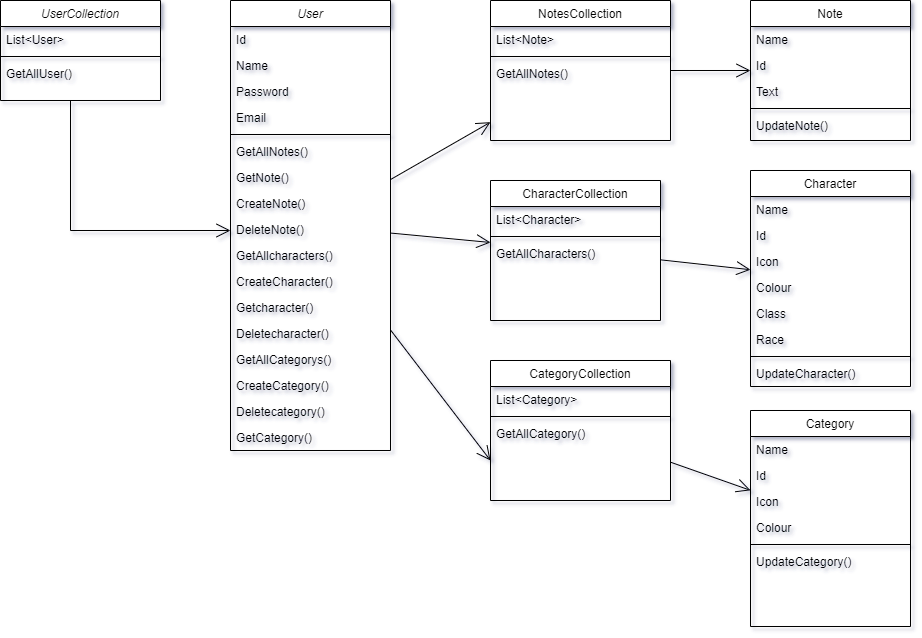

The diagram above was exported from draw.io. Its source (the exported page's mxGraphModel, read from the mxfile embedded in the PNG):
<mxGraphModel dx="1038" dy="532" grid="1" gridSize="10" guides="1" tooltips="1" connect="1" arrows="1" fold="1" page="1" pageScale="1" pageWidth="827" pageHeight="1169" math="0" shadow="0">
  <root>
    <mxCell id="WIyWlLk6GJQsqaUBKTNV-0" />
    <mxCell id="WIyWlLk6GJQsqaUBKTNV-1" parent="WIyWlLk6GJQsqaUBKTNV-0" />
    <mxCell id="zkfFHV4jXpPFQw0GAbJ--0" value="User" style="swimlane;fontStyle=2;align=center;verticalAlign=top;childLayout=stackLayout;horizontal=1;startSize=26;horizontalStack=0;resizeParent=1;resizeLast=0;collapsible=1;marginBottom=0;rounded=0;shadow=0;strokeWidth=1;" parent="WIyWlLk6GJQsqaUBKTNV-1" vertex="1">
      <mxGeometry x="280" y="50" width="160" height="450" as="geometry">
        <mxRectangle x="230" y="140" width="160" height="26" as="alternateBounds" />
      </mxGeometry>
    </mxCell>
    <mxCell id="zkfFHV4jXpPFQw0GAbJ--1" value="Id" style="text;align=left;verticalAlign=top;spacingLeft=4;spacingRight=4;overflow=hidden;rotatable=0;points=[[0,0.5],[1,0.5]];portConstraint=eastwest;" parent="zkfFHV4jXpPFQw0GAbJ--0" vertex="1">
      <mxGeometry y="26" width="160" height="26" as="geometry" />
    </mxCell>
    <mxCell id="zkfFHV4jXpPFQw0GAbJ--2" value="Name" style="text;align=left;verticalAlign=top;spacingLeft=4;spacingRight=4;overflow=hidden;rotatable=0;points=[[0,0.5],[1,0.5]];portConstraint=eastwest;rounded=0;shadow=0;html=0;" parent="zkfFHV4jXpPFQw0GAbJ--0" vertex="1">
      <mxGeometry y="52" width="160" height="26" as="geometry" />
    </mxCell>
    <mxCell id="zkfFHV4jXpPFQw0GAbJ--3" value="Password" style="text;align=left;verticalAlign=top;spacingLeft=4;spacingRight=4;overflow=hidden;rotatable=0;points=[[0,0.5],[1,0.5]];portConstraint=eastwest;rounded=0;shadow=0;html=0;" parent="zkfFHV4jXpPFQw0GAbJ--0" vertex="1">
      <mxGeometry y="78" width="160" height="26" as="geometry" />
    </mxCell>
    <mxCell id="NuMypUBYc0B0pWtpEzjn-0" value="Email" style="text;align=left;verticalAlign=top;spacingLeft=4;spacingRight=4;overflow=hidden;rotatable=0;points=[[0,0.5],[1,0.5]];portConstraint=eastwest;rounded=0;shadow=0;html=0;" vertex="1" parent="zkfFHV4jXpPFQw0GAbJ--0">
      <mxGeometry y="104" width="160" height="26" as="geometry" />
    </mxCell>
    <mxCell id="zkfFHV4jXpPFQw0GAbJ--4" value="" style="line;html=1;strokeWidth=1;align=left;verticalAlign=middle;spacingTop=-1;spacingLeft=3;spacingRight=3;rotatable=0;labelPosition=right;points=[];portConstraint=eastwest;" parent="zkfFHV4jXpPFQw0GAbJ--0" vertex="1">
      <mxGeometry y="130" width="160" height="8" as="geometry" />
    </mxCell>
    <mxCell id="zkfFHV4jXpPFQw0GAbJ--5" value="GetAllNotes()" style="text;align=left;verticalAlign=top;spacingLeft=4;spacingRight=4;overflow=hidden;rotatable=0;points=[[0,0.5],[1,0.5]];portConstraint=eastwest;" parent="zkfFHV4jXpPFQw0GAbJ--0" vertex="1">
      <mxGeometry y="138" width="160" height="26" as="geometry" />
    </mxCell>
    <mxCell id="NuMypUBYc0B0pWtpEzjn-1" value="GetNote()" style="text;align=left;verticalAlign=top;spacingLeft=4;spacingRight=4;overflow=hidden;rotatable=0;points=[[0,0.5],[1,0.5]];portConstraint=eastwest;" vertex="1" parent="zkfFHV4jXpPFQw0GAbJ--0">
      <mxGeometry y="164" width="160" height="26" as="geometry" />
    </mxCell>
    <mxCell id="NuMypUBYc0B0pWtpEzjn-3" value="CreateNote()" style="text;align=left;verticalAlign=top;spacingLeft=4;spacingRight=4;overflow=hidden;rotatable=0;points=[[0,0.5],[1,0.5]];portConstraint=eastwest;" vertex="1" parent="zkfFHV4jXpPFQw0GAbJ--0">
      <mxGeometry y="190" width="160" height="26" as="geometry" />
    </mxCell>
    <mxCell id="NuMypUBYc0B0pWtpEzjn-9" value="DeleteNote()" style="text;align=left;verticalAlign=top;spacingLeft=4;spacingRight=4;overflow=hidden;rotatable=0;points=[[0,0.5],[1,0.5]];portConstraint=eastwest;" vertex="1" parent="zkfFHV4jXpPFQw0GAbJ--0">
      <mxGeometry y="216" width="160" height="26" as="geometry" />
    </mxCell>
    <mxCell id="NuMypUBYc0B0pWtpEzjn-6" value="GetAllcharacters()" style="text;align=left;verticalAlign=top;spacingLeft=4;spacingRight=4;overflow=hidden;rotatable=0;points=[[0,0.5],[1,0.5]];portConstraint=eastwest;" vertex="1" parent="zkfFHV4jXpPFQw0GAbJ--0">
      <mxGeometry y="242" width="160" height="26" as="geometry" />
    </mxCell>
    <mxCell id="NuMypUBYc0B0pWtpEzjn-8" value="CreateCharacter()" style="text;align=left;verticalAlign=top;spacingLeft=4;spacingRight=4;overflow=hidden;rotatable=0;points=[[0,0.5],[1,0.5]];portConstraint=eastwest;" vertex="1" parent="zkfFHV4jXpPFQw0GAbJ--0">
      <mxGeometry y="268" width="160" height="26" as="geometry" />
    </mxCell>
    <mxCell id="NuMypUBYc0B0pWtpEzjn-7" value="Getcharacter()" style="text;align=left;verticalAlign=top;spacingLeft=4;spacingRight=4;overflow=hidden;rotatable=0;points=[[0,0.5],[1,0.5]];portConstraint=eastwest;" vertex="1" parent="zkfFHV4jXpPFQw0GAbJ--0">
      <mxGeometry y="294" width="160" height="26" as="geometry" />
    </mxCell>
    <mxCell id="NuMypUBYc0B0pWtpEzjn-2" value="Deletecharacter()" style="text;align=left;verticalAlign=top;spacingLeft=4;spacingRight=4;overflow=hidden;rotatable=0;points=[[0,0.5],[1,0.5]];portConstraint=eastwest;" vertex="1" parent="zkfFHV4jXpPFQw0GAbJ--0">
      <mxGeometry y="320" width="160" height="26" as="geometry" />
    </mxCell>
    <mxCell id="NuMypUBYc0B0pWtpEzjn-10" value="GetAllCategorys()" style="text;align=left;verticalAlign=top;spacingLeft=4;spacingRight=4;overflow=hidden;rotatable=0;points=[[0,0.5],[1,0.5]];portConstraint=eastwest;" vertex="1" parent="zkfFHV4jXpPFQw0GAbJ--0">
      <mxGeometry y="346" width="160" height="26" as="geometry" />
    </mxCell>
    <mxCell id="NuMypUBYc0B0pWtpEzjn-11" value="CreateCategory()" style="text;align=left;verticalAlign=top;spacingLeft=4;spacingRight=4;overflow=hidden;rotatable=0;points=[[0,0.5],[1,0.5]];portConstraint=eastwest;" vertex="1" parent="zkfFHV4jXpPFQw0GAbJ--0">
      <mxGeometry y="372" width="160" height="26" as="geometry" />
    </mxCell>
    <mxCell id="NuMypUBYc0B0pWtpEzjn-13" value="Deletecategory()" style="text;align=left;verticalAlign=top;spacingLeft=4;spacingRight=4;overflow=hidden;rotatable=0;points=[[0,0.5],[1,0.5]];portConstraint=eastwest;" vertex="1" parent="zkfFHV4jXpPFQw0GAbJ--0">
      <mxGeometry y="398" width="160" height="26" as="geometry" />
    </mxCell>
    <mxCell id="NuMypUBYc0B0pWtpEzjn-12" value="GetCategory()" style="text;align=left;verticalAlign=top;spacingLeft=4;spacingRight=4;overflow=hidden;rotatable=0;points=[[0,0.5],[1,0.5]];portConstraint=eastwest;" vertex="1" parent="zkfFHV4jXpPFQw0GAbJ--0">
      <mxGeometry y="424" width="160" height="26" as="geometry" />
    </mxCell>
    <mxCell id="zkfFHV4jXpPFQw0GAbJ--17" value="Character" style="swimlane;fontStyle=0;align=center;verticalAlign=top;childLayout=stackLayout;horizontal=1;startSize=26;horizontalStack=0;resizeParent=1;resizeLast=0;collapsible=1;marginBottom=0;rounded=0;shadow=0;strokeWidth=1;" parent="WIyWlLk6GJQsqaUBKTNV-1" vertex="1">
      <mxGeometry x="800" y="220" width="160" height="216" as="geometry">
        <mxRectangle x="550" y="140" width="160" height="26" as="alternateBounds" />
      </mxGeometry>
    </mxCell>
    <mxCell id="zkfFHV4jXpPFQw0GAbJ--18" value="Name" style="text;align=left;verticalAlign=top;spacingLeft=4;spacingRight=4;overflow=hidden;rotatable=0;points=[[0,0.5],[1,0.5]];portConstraint=eastwest;" parent="zkfFHV4jXpPFQw0GAbJ--17" vertex="1">
      <mxGeometry y="26" width="160" height="26" as="geometry" />
    </mxCell>
    <mxCell id="zkfFHV4jXpPFQw0GAbJ--19" value="Id" style="text;align=left;verticalAlign=top;spacingLeft=4;spacingRight=4;overflow=hidden;rotatable=0;points=[[0,0.5],[1,0.5]];portConstraint=eastwest;rounded=0;shadow=0;html=0;" parent="zkfFHV4jXpPFQw0GAbJ--17" vertex="1">
      <mxGeometry y="52" width="160" height="26" as="geometry" />
    </mxCell>
    <mxCell id="zkfFHV4jXpPFQw0GAbJ--20" value="Icon" style="text;align=left;verticalAlign=top;spacingLeft=4;spacingRight=4;overflow=hidden;rotatable=0;points=[[0,0.5],[1,0.5]];portConstraint=eastwest;rounded=0;shadow=0;html=0;" parent="zkfFHV4jXpPFQw0GAbJ--17" vertex="1">
      <mxGeometry y="78" width="160" height="26" as="geometry" />
    </mxCell>
    <mxCell id="NuMypUBYc0B0pWtpEzjn-50" value="Colour" style="text;align=left;verticalAlign=top;spacingLeft=4;spacingRight=4;overflow=hidden;rotatable=0;points=[[0,0.5],[1,0.5]];portConstraint=eastwest;rounded=0;shadow=0;html=0;" vertex="1" parent="zkfFHV4jXpPFQw0GAbJ--17">
      <mxGeometry y="104" width="160" height="26" as="geometry" />
    </mxCell>
    <mxCell id="NuMypUBYc0B0pWtpEzjn-52" value="Class" style="text;align=left;verticalAlign=top;spacingLeft=4;spacingRight=4;overflow=hidden;rotatable=0;points=[[0,0.5],[1,0.5]];portConstraint=eastwest;rounded=0;shadow=0;html=0;" vertex="1" parent="zkfFHV4jXpPFQw0GAbJ--17">
      <mxGeometry y="130" width="160" height="26" as="geometry" />
    </mxCell>
    <mxCell id="NuMypUBYc0B0pWtpEzjn-51" value="Race" style="text;align=left;verticalAlign=top;spacingLeft=4;spacingRight=4;overflow=hidden;rotatable=0;points=[[0,0.5],[1,0.5]];portConstraint=eastwest;rounded=0;shadow=0;html=0;" vertex="1" parent="zkfFHV4jXpPFQw0GAbJ--17">
      <mxGeometry y="156" width="160" height="26" as="geometry" />
    </mxCell>
    <mxCell id="zkfFHV4jXpPFQw0GAbJ--23" value="" style="line;html=1;strokeWidth=1;align=left;verticalAlign=middle;spacingTop=-1;spacingLeft=3;spacingRight=3;rotatable=0;labelPosition=right;points=[];portConstraint=eastwest;" parent="zkfFHV4jXpPFQw0GAbJ--17" vertex="1">
      <mxGeometry y="182" width="160" height="8" as="geometry" />
    </mxCell>
    <mxCell id="zkfFHV4jXpPFQw0GAbJ--24" value="UpdateCharacter()" style="text;align=left;verticalAlign=top;spacingLeft=4;spacingRight=4;overflow=hidden;rotatable=0;points=[[0,0.5],[1,0.5]];portConstraint=eastwest;" parent="zkfFHV4jXpPFQw0GAbJ--17" vertex="1">
      <mxGeometry y="190" width="160" height="26" as="geometry" />
    </mxCell>
    <mxCell id="NuMypUBYc0B0pWtpEzjn-14" value="UserCollection" style="swimlane;fontStyle=2;align=center;verticalAlign=top;childLayout=stackLayout;horizontal=1;startSize=26;horizontalStack=0;resizeParent=1;resizeLast=0;collapsible=1;marginBottom=0;rounded=0;shadow=0;strokeWidth=1;" vertex="1" parent="WIyWlLk6GJQsqaUBKTNV-1">
      <mxGeometry x="50" y="50" width="160" height="100" as="geometry">
        <mxRectangle x="230" y="140" width="160" height="26" as="alternateBounds" />
      </mxGeometry>
    </mxCell>
    <mxCell id="NuMypUBYc0B0pWtpEzjn-15" value="List&lt;User&gt;" style="text;align=left;verticalAlign=top;spacingLeft=4;spacingRight=4;overflow=hidden;rotatable=0;points=[[0,0.5],[1,0.5]];portConstraint=eastwest;" vertex="1" parent="NuMypUBYc0B0pWtpEzjn-14">
      <mxGeometry y="26" width="160" height="26" as="geometry" />
    </mxCell>
    <mxCell id="NuMypUBYc0B0pWtpEzjn-19" value="" style="line;html=1;strokeWidth=1;align=left;verticalAlign=middle;spacingTop=-1;spacingLeft=3;spacingRight=3;rotatable=0;labelPosition=right;points=[];portConstraint=eastwest;" vertex="1" parent="NuMypUBYc0B0pWtpEzjn-14">
      <mxGeometry y="52" width="160" height="8" as="geometry" />
    </mxCell>
    <mxCell id="NuMypUBYc0B0pWtpEzjn-20" value="GetAllUser()" style="text;align=left;verticalAlign=top;spacingLeft=4;spacingRight=4;overflow=hidden;rotatable=0;points=[[0,0.5],[1,0.5]];portConstraint=eastwest;" vertex="1" parent="NuMypUBYc0B0pWtpEzjn-14">
      <mxGeometry y="60" width="160" height="26" as="geometry" />
    </mxCell>
    <mxCell id="NuMypUBYc0B0pWtpEzjn-32" value="NotesCollection" style="swimlane;fontStyle=0;align=center;verticalAlign=top;childLayout=stackLayout;horizontal=1;startSize=26;horizontalStack=0;resizeParent=1;resizeLast=0;collapsible=1;marginBottom=0;rounded=0;shadow=0;strokeWidth=1;" vertex="1" parent="WIyWlLk6GJQsqaUBKTNV-1">
      <mxGeometry x="540" y="50" width="180" height="140" as="geometry">
        <mxRectangle x="550" y="140" width="160" height="26" as="alternateBounds" />
      </mxGeometry>
    </mxCell>
    <mxCell id="NuMypUBYc0B0pWtpEzjn-33" value="List&lt;Note&gt;" style="text;align=left;verticalAlign=top;spacingLeft=4;spacingRight=4;overflow=hidden;rotatable=0;points=[[0,0.5],[1,0.5]];portConstraint=eastwest;" vertex="1" parent="NuMypUBYc0B0pWtpEzjn-32">
      <mxGeometry y="26" width="180" height="26" as="geometry" />
    </mxCell>
    <mxCell id="NuMypUBYc0B0pWtpEzjn-36" value="" style="line;html=1;strokeWidth=1;align=left;verticalAlign=middle;spacingTop=-1;spacingLeft=3;spacingRight=3;rotatable=0;labelPosition=right;points=[];portConstraint=eastwest;" vertex="1" parent="NuMypUBYc0B0pWtpEzjn-32">
      <mxGeometry y="52" width="180" height="8" as="geometry" />
    </mxCell>
    <mxCell id="NuMypUBYc0B0pWtpEzjn-37" value="GetAllNotes()" style="text;align=left;verticalAlign=top;spacingLeft=4;spacingRight=4;overflow=hidden;rotatable=0;points=[[0,0.5],[1,0.5]];portConstraint=eastwest;" vertex="1" parent="NuMypUBYc0B0pWtpEzjn-32">
      <mxGeometry y="60" width="180" height="26" as="geometry" />
    </mxCell>
    <mxCell id="NuMypUBYc0B0pWtpEzjn-38" value="Note" style="swimlane;fontStyle=0;align=center;verticalAlign=top;childLayout=stackLayout;horizontal=1;startSize=26;horizontalStack=0;resizeParent=1;resizeLast=0;collapsible=1;marginBottom=0;rounded=0;shadow=0;strokeWidth=1;" vertex="1" parent="WIyWlLk6GJQsqaUBKTNV-1">
      <mxGeometry x="800" y="50" width="160" height="140" as="geometry">
        <mxRectangle x="550" y="140" width="160" height="26" as="alternateBounds" />
      </mxGeometry>
    </mxCell>
    <mxCell id="NuMypUBYc0B0pWtpEzjn-39" value="Name" style="text;align=left;verticalAlign=top;spacingLeft=4;spacingRight=4;overflow=hidden;rotatable=0;points=[[0,0.5],[1,0.5]];portConstraint=eastwest;" vertex="1" parent="NuMypUBYc0B0pWtpEzjn-38">
      <mxGeometry y="26" width="160" height="26" as="geometry" />
    </mxCell>
    <mxCell id="NuMypUBYc0B0pWtpEzjn-40" value="Id" style="text;align=left;verticalAlign=top;spacingLeft=4;spacingRight=4;overflow=hidden;rotatable=0;points=[[0,0.5],[1,0.5]];portConstraint=eastwest;rounded=0;shadow=0;html=0;" vertex="1" parent="NuMypUBYc0B0pWtpEzjn-38">
      <mxGeometry y="52" width="160" height="26" as="geometry" />
    </mxCell>
    <mxCell id="NuMypUBYc0B0pWtpEzjn-41" value="Text" style="text;align=left;verticalAlign=top;spacingLeft=4;spacingRight=4;overflow=hidden;rotatable=0;points=[[0,0.5],[1,0.5]];portConstraint=eastwest;rounded=0;shadow=0;html=0;" vertex="1" parent="NuMypUBYc0B0pWtpEzjn-38">
      <mxGeometry y="78" width="160" height="26" as="geometry" />
    </mxCell>
    <mxCell id="NuMypUBYc0B0pWtpEzjn-42" value="" style="line;html=1;strokeWidth=1;align=left;verticalAlign=middle;spacingTop=-1;spacingLeft=3;spacingRight=3;rotatable=0;labelPosition=right;points=[];portConstraint=eastwest;" vertex="1" parent="NuMypUBYc0B0pWtpEzjn-38">
      <mxGeometry y="104" width="160" height="8" as="geometry" />
    </mxCell>
    <mxCell id="NuMypUBYc0B0pWtpEzjn-43" value="UpdateNote()" style="text;align=left;verticalAlign=top;spacingLeft=4;spacingRight=4;overflow=hidden;rotatable=0;points=[[0,0.5],[1,0.5]];portConstraint=eastwest;" vertex="1" parent="NuMypUBYc0B0pWtpEzjn-38">
      <mxGeometry y="112" width="160" height="26" as="geometry" />
    </mxCell>
    <mxCell id="NuMypUBYc0B0pWtpEzjn-44" value="CategoryCollection" style="swimlane;fontStyle=0;align=center;verticalAlign=top;childLayout=stackLayout;horizontal=1;startSize=26;horizontalStack=0;resizeParent=1;resizeLast=0;collapsible=1;marginBottom=0;rounded=0;shadow=0;strokeWidth=1;" vertex="1" parent="WIyWlLk6GJQsqaUBKTNV-1">
      <mxGeometry x="540" y="410" width="180" height="140" as="geometry">
        <mxRectangle x="550" y="140" width="160" height="26" as="alternateBounds" />
      </mxGeometry>
    </mxCell>
    <mxCell id="NuMypUBYc0B0pWtpEzjn-45" value="List&lt;Category&gt;" style="text;align=left;verticalAlign=top;spacingLeft=4;spacingRight=4;overflow=hidden;rotatable=0;points=[[0,0.5],[1,0.5]];portConstraint=eastwest;" vertex="1" parent="NuMypUBYc0B0pWtpEzjn-44">
      <mxGeometry y="26" width="180" height="26" as="geometry" />
    </mxCell>
    <mxCell id="NuMypUBYc0B0pWtpEzjn-48" value="" style="line;html=1;strokeWidth=1;align=left;verticalAlign=middle;spacingTop=-1;spacingLeft=3;spacingRight=3;rotatable=0;labelPosition=right;points=[];portConstraint=eastwest;" vertex="1" parent="NuMypUBYc0B0pWtpEzjn-44">
      <mxGeometry y="52" width="180" height="8" as="geometry" />
    </mxCell>
    <mxCell id="NuMypUBYc0B0pWtpEzjn-49" value="GetAllCategory()" style="text;align=left;verticalAlign=top;spacingLeft=4;spacingRight=4;overflow=hidden;rotatable=0;points=[[0,0.5],[1,0.5]];portConstraint=eastwest;" vertex="1" parent="NuMypUBYc0B0pWtpEzjn-44">
      <mxGeometry y="60" width="180" height="26" as="geometry" />
    </mxCell>
    <mxCell id="NuMypUBYc0B0pWtpEzjn-53" value="Category" style="swimlane;fontStyle=0;align=center;verticalAlign=top;childLayout=stackLayout;horizontal=1;startSize=26;horizontalStack=0;resizeParent=1;resizeLast=0;collapsible=1;marginBottom=0;rounded=0;shadow=0;strokeWidth=1;" vertex="1" parent="WIyWlLk6GJQsqaUBKTNV-1">
      <mxGeometry x="800" y="460" width="160" height="216" as="geometry">
        <mxRectangle x="550" y="140" width="160" height="26" as="alternateBounds" />
      </mxGeometry>
    </mxCell>
    <mxCell id="NuMypUBYc0B0pWtpEzjn-54" value="Name" style="text;align=left;verticalAlign=top;spacingLeft=4;spacingRight=4;overflow=hidden;rotatable=0;points=[[0,0.5],[1,0.5]];portConstraint=eastwest;" vertex="1" parent="NuMypUBYc0B0pWtpEzjn-53">
      <mxGeometry y="26" width="160" height="26" as="geometry" />
    </mxCell>
    <mxCell id="NuMypUBYc0B0pWtpEzjn-55" value="Id" style="text;align=left;verticalAlign=top;spacingLeft=4;spacingRight=4;overflow=hidden;rotatable=0;points=[[0,0.5],[1,0.5]];portConstraint=eastwest;rounded=0;shadow=0;html=0;" vertex="1" parent="NuMypUBYc0B0pWtpEzjn-53">
      <mxGeometry y="52" width="160" height="26" as="geometry" />
    </mxCell>
    <mxCell id="NuMypUBYc0B0pWtpEzjn-56" value="Icon" style="text;align=left;verticalAlign=top;spacingLeft=4;spacingRight=4;overflow=hidden;rotatable=0;points=[[0,0.5],[1,0.5]];portConstraint=eastwest;rounded=0;shadow=0;html=0;" vertex="1" parent="NuMypUBYc0B0pWtpEzjn-53">
      <mxGeometry y="78" width="160" height="26" as="geometry" />
    </mxCell>
    <mxCell id="NuMypUBYc0B0pWtpEzjn-57" value="Colour" style="text;align=left;verticalAlign=top;spacingLeft=4;spacingRight=4;overflow=hidden;rotatable=0;points=[[0,0.5],[1,0.5]];portConstraint=eastwest;rounded=0;shadow=0;html=0;" vertex="1" parent="NuMypUBYc0B0pWtpEzjn-53">
      <mxGeometry y="104" width="160" height="26" as="geometry" />
    </mxCell>
    <mxCell id="NuMypUBYc0B0pWtpEzjn-60" value="" style="line;html=1;strokeWidth=1;align=left;verticalAlign=middle;spacingTop=-1;spacingLeft=3;spacingRight=3;rotatable=0;labelPosition=right;points=[];portConstraint=eastwest;" vertex="1" parent="NuMypUBYc0B0pWtpEzjn-53">
      <mxGeometry y="130" width="160" height="8" as="geometry" />
    </mxCell>
    <mxCell id="NuMypUBYc0B0pWtpEzjn-61" value="UpdateCategory()" style="text;align=left;verticalAlign=top;spacingLeft=4;spacingRight=4;overflow=hidden;rotatable=0;points=[[0,0.5],[1,0.5]];portConstraint=eastwest;" vertex="1" parent="NuMypUBYc0B0pWtpEzjn-53">
      <mxGeometry y="138" width="160" height="26" as="geometry" />
    </mxCell>
    <mxCell id="NuMypUBYc0B0pWtpEzjn-62" value="CharacterCollection" style="swimlane;fontStyle=0;align=center;verticalAlign=top;childLayout=stackLayout;horizontal=1;startSize=26;horizontalStack=0;resizeParent=1;resizeLast=0;collapsible=1;marginBottom=0;rounded=0;shadow=0;strokeWidth=1;" vertex="1" parent="WIyWlLk6GJQsqaUBKTNV-1">
      <mxGeometry x="540" y="230" width="170" height="140" as="geometry">
        <mxRectangle x="550" y="140" width="160" height="26" as="alternateBounds" />
      </mxGeometry>
    </mxCell>
    <mxCell id="NuMypUBYc0B0pWtpEzjn-63" value="List&lt;Character&gt;" style="text;align=left;verticalAlign=top;spacingLeft=4;spacingRight=4;overflow=hidden;rotatable=0;points=[[0,0.5],[1,0.5]];portConstraint=eastwest;" vertex="1" parent="NuMypUBYc0B0pWtpEzjn-62">
      <mxGeometry y="26" width="170" height="26" as="geometry" />
    </mxCell>
    <mxCell id="NuMypUBYc0B0pWtpEzjn-64" value="" style="line;html=1;strokeWidth=1;align=left;verticalAlign=middle;spacingTop=-1;spacingLeft=3;spacingRight=3;rotatable=0;labelPosition=right;points=[];portConstraint=eastwest;" vertex="1" parent="NuMypUBYc0B0pWtpEzjn-62">
      <mxGeometry y="52" width="170" height="8" as="geometry" />
    </mxCell>
    <mxCell id="NuMypUBYc0B0pWtpEzjn-65" value="GetAllCharacters()" style="text;align=left;verticalAlign=top;spacingLeft=4;spacingRight=4;overflow=hidden;rotatable=0;points=[[0,0.5],[1,0.5]];portConstraint=eastwest;" vertex="1" parent="NuMypUBYc0B0pWtpEzjn-62">
      <mxGeometry y="60" width="170" height="26" as="geometry" />
    </mxCell>
    <mxCell id="NuMypUBYc0B0pWtpEzjn-71" value="" style="endArrow=open;endFill=1;endSize=12;html=1;rounded=0;" edge="1" parent="WIyWlLk6GJQsqaUBKTNV-1">
      <mxGeometry width="160" relative="1" as="geometry">
        <mxPoint x="120" y="150" as="sourcePoint" />
        <mxPoint x="280" y="280" as="targetPoint" />
        <Array as="points">
          <mxPoint x="120" y="280" />
        </Array>
      </mxGeometry>
    </mxCell>
    <mxCell id="NuMypUBYc0B0pWtpEzjn-72" value="" style="endArrow=open;endFill=1;endSize=12;html=1;rounded=0;" edge="1" parent="WIyWlLk6GJQsqaUBKTNV-1" source="zkfFHV4jXpPFQw0GAbJ--0" target="NuMypUBYc0B0pWtpEzjn-32">
      <mxGeometry width="160" relative="1" as="geometry">
        <mxPoint x="400" y="310" as="sourcePoint" />
        <mxPoint x="560" y="310" as="targetPoint" />
      </mxGeometry>
    </mxCell>
    <mxCell id="NuMypUBYc0B0pWtpEzjn-73" value="" style="endArrow=open;endFill=1;endSize=12;html=1;rounded=0;" edge="1" parent="WIyWlLk6GJQsqaUBKTNV-1" source="zkfFHV4jXpPFQw0GAbJ--0" target="NuMypUBYc0B0pWtpEzjn-62">
      <mxGeometry width="160" relative="1" as="geometry">
        <mxPoint x="460" y="380" as="sourcePoint" />
        <mxPoint x="620" y="380" as="targetPoint" />
      </mxGeometry>
    </mxCell>
    <mxCell id="NuMypUBYc0B0pWtpEzjn-74" value="" style="endArrow=open;endFill=1;endSize=12;html=1;rounded=0;" edge="1" parent="WIyWlLk6GJQsqaUBKTNV-1" source="zkfFHV4jXpPFQw0GAbJ--0">
      <mxGeometry width="160" relative="1" as="geometry">
        <mxPoint x="470" y="430" as="sourcePoint" />
        <mxPoint x="540" y="510" as="targetPoint" />
      </mxGeometry>
    </mxCell>
    <mxCell id="NuMypUBYc0B0pWtpEzjn-75" value="" style="endArrow=open;endFill=1;endSize=12;html=1;rounded=0;" edge="1" parent="WIyWlLk6GJQsqaUBKTNV-1" source="NuMypUBYc0B0pWtpEzjn-62" target="zkfFHV4jXpPFQw0GAbJ--17">
      <mxGeometry width="160" relative="1" as="geometry">
        <mxPoint x="660" y="390" as="sourcePoint" />
        <mxPoint x="820" y="390" as="targetPoint" />
      </mxGeometry>
    </mxCell>
    <mxCell id="NuMypUBYc0B0pWtpEzjn-76" value="" style="endArrow=open;endFill=1;endSize=12;html=1;rounded=0;" edge="1" parent="WIyWlLk6GJQsqaUBKTNV-1" source="NuMypUBYc0B0pWtpEzjn-44" target="NuMypUBYc0B0pWtpEzjn-53">
      <mxGeometry width="160" relative="1" as="geometry">
        <mxPoint x="630" y="470" as="sourcePoint" />
        <mxPoint x="790" y="470" as="targetPoint" />
      </mxGeometry>
    </mxCell>
    <mxCell id="NuMypUBYc0B0pWtpEzjn-77" value="" style="endArrow=open;endFill=1;endSize=12;html=1;rounded=0;" edge="1" parent="WIyWlLk6GJQsqaUBKTNV-1" source="NuMypUBYc0B0pWtpEzjn-32" target="NuMypUBYc0B0pWtpEzjn-38">
      <mxGeometry width="160" relative="1" as="geometry">
        <mxPoint x="390" y="600" as="sourcePoint" />
        <mxPoint x="550" y="600" as="targetPoint" />
      </mxGeometry>
    </mxCell>
  </root>
</mxGraphModel>